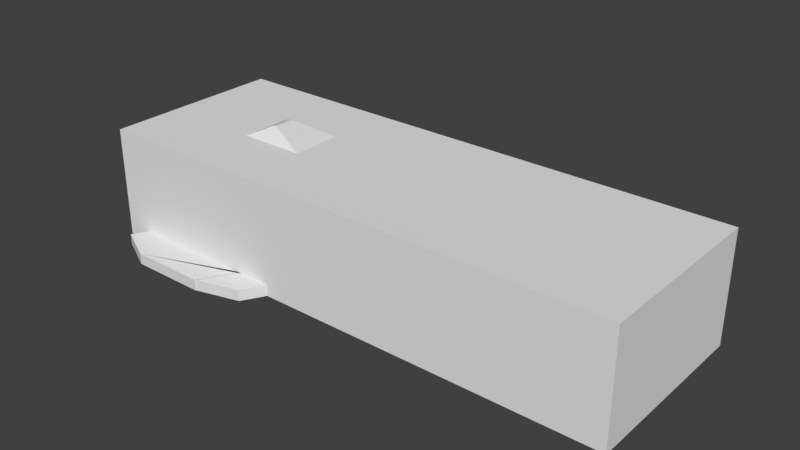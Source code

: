 # Source: car.sculpt.002.blend  (saved by Blender 2.77.0; exported with 4.5.12 LTS)
import bpy
from mathutils import Matrix  # noqa: F401  (used for matrix-valued properties, if any)

bpy.ops.wm.read_factory_settings(use_empty=True)
scene = bpy.context.scene
scene.name = 'Scene'

# ---- collections
col_collection_1 = bpy.data.collections.new('Collection 1'); scene.collection.children.link(col_collection_1)

# ---- world
world_world = bpy.data.worlds.new('World'); scene.world = world_world
world_world.color = (0.05088, 0.05088, 0.05088)
world_world.use_sun_shadow = False
world_world.sun_shadow_jitter_overblur = 0.0
world_world.cycles.sampling_method = 'MANUAL'

# ---- meshes
me_cube = bpy.data.meshes.new('Cube')
me_cube.from_pydata([(-0.003408, -0.1363, -0.6115), (-0.003408, -0.1363, -0.6115), (-0.003408, -0.1363, -0.6115), (-0.003408, -0.1363, -0.6115), (-0.003408, -0.1363, -0.6115), (-0.003408, -0.1363, -0.6115), (-0.003408, -0.1363, -0.6115), (-0.003408, -0.1363, -0.6115), (-0.003207, -0.1115, -0.6216), (-0.003207, -0.1115, -0.6216), (-0.003207, -0.1115, -0.6216), (-0.003207, -0.1115, -0.6216), (-0.003207, -0.1115, -0.6216), (-0.003207, -0.1115, -0.6216), (-0.003207, -0.1115, -0.6216), (-0.003207, -0.1115, -0.6216), (-1.0, 0.002448, -0.228), (-1.0, 0.002448, -0.75), (-0.9734, 0.002448, -0.228), (1.0, 0.002448, -0.75), (-1.0, -0.104, -0.75), (-1.0, -0.104, -0.228), (1.0, -0.06779, -0.75), (0.9902, -0.06779, -0.75), (0.9177, -0.1391, -0.75), (0.6925, -0.2277, -0.75), (0.25, -0.2277, -0.75), (0.25, -0.3191, -0.75), (-0.2701, -0.3191, -0.75), (-0.2701, -0.8852, -0.75), (-0.4363, -1.019, -0.75), (-0.4363, -1.024, -0.75), (-0.8817, -0.8073, -0.75), (-0.8677, -0.5768, -0.75), (-0.9236, -0.288, -0.75), (-0.9096, -0.2054, -0.75), (-0.9796, -0.1641, -0.75), (1.0, 0.002448, -0.3563), (-0.9796, -0.1641, -0.228), (-0.9734, -0.1678, -0.228), (1.0, -0.06779, -0.3563), (0.9902, -0.06779, -0.3448), (0.999, -0.06779, -0.3552), (0.9177, -0.1391, -0.2687), (0.6925, -0.2277, -0.155), (0.2764, -0.2277, -0.0004471), (0.25, -0.2277, -0.0004471), (0.6747, -0.2277, -0.1461), (0.25, -0.3191, -0.0004471), (0.2279, -0.3191, 0.01728), (-0.2701, -0.3191, 0.01728), (0.2764, -0.3191, -0.0004471), (-0.2701, -0.581, 0.05424), (-0.2701, -0.5965, -0.001258), (-0.2701, -0.6692, -0.2046), (-0.2701, -0.7125, -0.5676), (-0.2701, -0.7133, -0.5722), (-0.2701, -0.7145, -0.5767), (-0.2701, -0.7162, -0.581), (-0.2701, -0.7182, -0.5849), (-0.2701, -0.7207, -0.5886), (-0.2701, -0.7235, -0.5919), (-0.2701, -0.7266, -0.5948), (-0.2701, -0.73, -0.5972), (-0.2701, -0.7336, -0.5991), (-0.2701, -0.7373, -0.6004), (-0.2701, -0.7412, -0.6013), (-0.2701, -0.7451, -0.6016), (-0.2701, -0.8852, -0.6016), (-0.2701, -0.3193, 0.0221), (-0.2701, -0.3201, 0.02685), (-0.2701, -0.3214, 0.03143), (-0.2701, -0.3232, 0.03576), (-0.2701, -0.3255, 0.03978), (-0.2701, -0.3281, 0.04342), (-0.2701, -0.3312, 0.04661), (-0.2701, -0.3345, 0.04929), (-0.2701, -0.3381, 0.05143), (-0.2701, -0.3419, 0.05299), (-0.2701, -0.3459, 0.05393), (-0.2701, -0.3499, 0.05424), (-0.3493, -1.294, -0.75), (-0.5156, -1.427, -0.75), (-0.4363, -1.024, -0.6016), (-0.4363, -1.019, -0.6016), (-0.5156, -1.433, -0.75), (-0.8139, -1.433, -0.75), (-0.9609, -1.216, -0.75), (-0.8773, -0.7182, -0.5849), (-0.9569, -0.1775, -0.2142), (0.999, 0.002448, -0.3552), (-0.9713, -0.169, -0.2278), (-0.9713, 0.002448, -0.2278), (0.9256, 0.002448, -0.2728), (-0.02214, -0.5659, 0.1087), (0.04175, -0.5724, 0.08535), (0.04723, -0.567, 0.08335), (0.1268, -0.52, 0.05424), (0.1268, -0.3499, 0.05424), (0.1277, -0.3459, 0.05393), (0.1303, -0.3419, 0.05299), (0.1345, -0.3381, 0.05143), (0.1404, -0.3345, 0.04929), (0.1477, -0.3312, 0.04661), (0.1564, -0.3281, 0.04342), (0.1664, -0.3255, 0.03978), (0.1774, -0.3232, 0.03576), (0.1892, -0.3214, 0.03143), (0.2018, -0.3201, 0.02685), (0.2147, -0.3193, 0.0221), (0.6747, 0.002448, -0.1461), (-0.02214, 0.002448, 0.1087), (0.04723, -0.567, 0.05424), (0.03295, -0.581, 0.05424), (-0.8386, -0.5965, -0.001258), (-0.02389, -0.5657, 0.1095), (-0.02562, -0.5654, 0.1106), (-0.02734, -0.565, 0.1119), (-0.02903, -0.5645, 0.1136), (-0.03071, -0.564, 0.1155), (-0.03235, -0.5634, 0.1178), (-0.03396, -0.5627, 0.1203), (-0.03554, -0.5619, 0.123), (-0.03708, -0.5611, 0.1261), (-0.03857, -0.5601, 0.1293), (-0.04002, -0.5592, 0.1329), (-0.1891, -0.442, 0.554), (-0.1907, -0.441, 0.5578), (-0.1923, -0.44, 0.5612), (-0.1939, -0.4391, 0.5644), (-0.1957, -0.4383, 0.5673), (-0.1974, -0.4376, 0.5698), (-0.1992, -0.437, 0.5721), (-0.201, -0.4364, 0.574), (-0.2691, -0.4182, 0.6396), (-0.6986, -0.4182, 0.6396), (-0.7302, -0.4337, 0.5839), (-0.7317, -0.4345, 0.581), (-0.7332, -0.4354, 0.5778), (-0.7347, -0.4363, 0.5745), (-0.7361, -0.4373, 0.5708), (-0.7375, -0.4384, 0.567), (-0.7388, -0.4395, 0.5629), (-0.74, -0.4407, 0.5586), (-0.7412, -0.442, 0.5541), (-0.7423, -0.4433, 0.5494), (-0.7434, -0.4446, 0.5445), (-0.7444, -0.446, 0.5395), (-0.8316, -0.5887, 0.0265), (-0.8326, -0.5901, 0.02145), (-0.8337, -0.5915, 0.01657), (-0.8348, -0.5928, 0.01188), (-0.836, -0.5941, 0.007378), (-0.8372, -0.5953, 0.003083), (-0.8385, -0.5964, -0.0009993), (-0.8399, -0.5978, -0.004859), (-0.8413, -0.5991, -0.008487), (-0.8428, -0.6003, -0.01187), (-0.8443, -0.6014, -0.01502), (-0.8458, -0.6024, -0.0179), (-0.8705, -0.618, -0.06144), (-0.8739, -0.6692, -0.2046), (-0.8769, -0.7125, -0.5676), (-0.8769, -0.7133, -0.5722), (-0.877, -0.7145, -0.5767), (-0.8771, -0.7162, -0.581), (-0.8774, -0.7207, -0.5886), (-0.8776, -0.7235, -0.5919), (-0.8778, -0.7266, -0.5948), (-0.8781, -0.73, -0.5972), (-0.8783, -0.7336, -0.5991), (-0.8786, -0.7373, -0.6004), (-0.8788, -0.7412, -0.6013), (-0.8791, -0.7451, -0.6016), (-0.8817, -0.8073, -0.6016), (-0.3493, -1.294, -0.6016), (-0.5156, -1.427, -0.6016), (-0.5156, -1.433, -0.6016), (-0.8139, -1.433, -0.6016), (-0.9609, -1.216, -0.6016), (-0.8677, -0.5768, -0.05651), (-0.9692, 0.002448, -0.2271), (0.9373, 0.002448, -0.2825), (0.9373, -0.1198, -0.2825), (0.9256, -0.1312, -0.2728), (-0.02389, 0.002448, 0.1095), (-0.8399, 0.002448, -0.004859), (-0.02562, 0.002448, 0.1106), (-0.02734, 0.002448, 0.1119), (-0.02903, 0.002448, 0.1136), (-0.03071, 0.002448, 0.1155), (-0.03235, 0.002448, 0.1178), (-0.03396, 0.002448, 0.1203), (-0.03554, 0.002448, 0.123), (-0.03708, 0.002448, 0.1261), (-0.03857, 0.002448, 0.1293), (-0.04002, 0.002448, 0.1329), (-0.1891, 0.002448, 0.554), (-0.1907, 0.002448, 0.5578), (-0.1923, 0.002448, 0.5612), (-0.1939, 0.002448, 0.5644), (-0.1957, 0.002448, 0.5673), (-0.1974, 0.002448, 0.5698), (-0.1992, 0.002448, 0.5721), (-0.201, 0.002448, 0.574), (-0.5334, -0.1205, 0.8944), (-0.5334, 0.002448, 0.8944), (-0.5356, -0.1183, 0.8963), (-0.5378, -0.1167, 0.8976), (-0.54, -0.1157, 0.8986), (-0.5423, -0.1152, 0.899), (-0.5445, -0.1152, 0.8989), (-0.5468, -0.1159, 0.8984), (-0.549, -0.1171, 0.8974), (-0.5512, -0.1188, 0.8959), (-0.5534, -0.1211, 0.8939), (-0.5555, -0.124, 0.8914), (-0.5576, -0.1273, 0.8886), (-0.5597, -0.1312, 0.8852), (-0.7302, 0.002448, 0.5839), (-0.7317, 0.002448, 0.581), (-0.7332, 0.002448, 0.5778), (-0.7347, 0.002448, 0.5745), (-0.7361, 0.002448, 0.5708), (-0.7375, 0.002448, 0.567), (-0.7388, 0.002448, 0.5629), (-0.74, 0.002448, 0.5586), (-0.7412, 0.002448, 0.5541), (-0.7423, 0.002448, 0.5494), (-0.7434, 0.002448, 0.5445), (-0.7444, 0.002448, 0.5395), (-0.8316, 0.002448, 0.0265), (-0.8326, 0.002448, 0.02145), (-0.8337, 0.002448, 0.01657), (-0.8348, 0.002448, 0.01188), (-0.836, 0.002448, 0.007378), (-0.8372, 0.002448, 0.003083), (-0.8385, 0.002448, -0.0009994), (-0.8413, 0.002448, -0.008487), (-0.8428, 0.002448, -0.01188), (-0.8443, 0.002448, -0.01502), (-0.8458, 0.002448, -0.0179), (-0.9569, 0.002448, -0.2142), (-0.9589, -0.1764, -0.2174), (0.9271, -0.1298, -0.2736), (0.9271, 0.002448, -0.2736), (-0.5356, 0.002448, 0.8963), (-0.5378, 0.002448, 0.8976), (-0.54, 0.002448, 0.8986), (-0.5423, 0.002448, 0.899), (-0.5445, 0.002448, 0.8989), (-0.5468, 0.002448, 0.8984), (-0.549, 0.002448, 0.8974), (-0.5512, 0.002448, 0.8959), (-0.5534, 0.002448, 0.8939), (-0.5555, 0.002448, 0.8914), (-0.5576, 0.002448, 0.8886), (-0.5597, 0.002448, 0.8852), (-0.9236, -0.288, -0.1554), (-0.9608, -0.1752, -0.2202), (-0.9692, -0.1703, -0.2271), (0.9359, -0.1212, -0.2809), (0.9359, 0.002448, -0.2809), (0.9315, -0.1255, -0.2767), (0.9286, -0.1283, -0.2745), (0.9286, 0.002448, -0.2745), (-0.9096, -0.2054, -0.1307), (-0.9589, 0.002448, -0.2174), (-0.9608, 0.002448, -0.2202), (-0.967, -0.1716, -0.226), (-0.967, 0.002448, -0.226), (0.9344, -0.1226, -0.2794), (0.9344, 0.002448, -0.2794), (0.9301, -0.1269, -0.2755), (0.9301, 0.002448, -0.2755), (-0.9629, -0.174, -0.2226), (-0.965, 0.002448, -0.2245), (0.933, -0.124, -0.278), (0.933, 0.002448, -0.278), (0.9315, 0.002448, -0.2767), (-0.965, -0.1728, -0.2245), (-0.9629, 0.002448, -0.2226), (-1.0, -0.002448, -0.228), (-1.0, -0.002448, -0.75), (-0.9734, -0.002448, -0.228), (-1.0, 0.104, -0.228), (-1.0, 0.104, -0.75), (1.0, -0.002448, -0.75), (-0.9796, 0.1641, -0.228), (-0.9796, 0.1641, -0.75), (-0.9096, 0.2054, -0.75), (-0.9236, 0.288, -0.75), (-0.8677, 0.5768, -0.75), (-0.8817, 0.8073, -0.75), (-0.4363, 1.024, -0.75), (-0.4363, 1.019, -0.75), (-0.2701, 0.8852, -0.75), (-0.2701, 0.3191, -0.75), (0.25, 0.3191, -0.75), (0.25, 0.2277, -0.75), (0.6925, 0.2277, -0.75), (0.9177, 0.1391, -0.75), (0.9902, 0.06779, -0.75), (1.0, 0.06779, -0.75), (1.0, -0.002448, -0.3563), (-0.9734, 0.1678, -0.228), (-0.9569, 0.1775, -0.2142), (-0.8773, 0.7182, -0.5849), (-0.9609, 1.216, -0.75), (-0.8139, 1.433, -0.75), (-0.5156, 1.433, -0.75), (-0.4363, 1.024, -0.6016), (-0.4363, 1.019, -0.6016), (-0.5156, 1.427, -0.75), (-0.3493, 1.294, -0.75), (-0.2701, 0.581, 0.05424), (-0.2701, 0.3499, 0.05424), (-0.2701, 0.3459, 0.05393), (-0.2701, 0.3419, 0.05299), (-0.2701, 0.3381, 0.05143), (-0.2701, 0.3345, 0.04929), (-0.2701, 0.3312, 0.04661), (-0.2701, 0.3281, 0.04342), (-0.2701, 0.3255, 0.03978), (-0.2701, 0.3232, 0.03576), (-0.2701, 0.3214, 0.03143), (-0.2701, 0.3201, 0.02685), (-0.2701, 0.3193, 0.0221), (-0.2701, 0.3191, 0.01728), (-0.2701, 0.8852, -0.6016), (-0.2701, 0.7451, -0.6016), (-0.2701, 0.7412, -0.6013), (-0.2701, 0.7373, -0.6004), (-0.2701, 0.7336, -0.5991), (-0.2701, 0.73, -0.5972), (-0.2701, 0.7266, -0.5948), (-0.2701, 0.7235, -0.5919), (-0.2701, 0.7207, -0.5886), (-0.2701, 0.7182, -0.5849), (-0.2701, 0.7162, -0.581), (-0.2701, 0.7145, -0.5767), (-0.2701, 0.7133, -0.5722), (-0.2701, 0.7125, -0.5676), (-0.2701, 0.6692, -0.2046), (-0.2701, 0.5965, -0.001258), (0.2279, 0.3191, 0.01728), (0.2764, 0.3191, -0.0004471), (0.25, 0.3191, -0.0004471), (0.25, 0.2277, -0.0004471), (0.2764, 0.2277, -0.0004471), (0.6747, 0.2277, -0.1461), (0.6925, 0.2277, -0.155), (0.9177, 0.1391, -0.2687), (0.9902, 0.06779, -0.3448), (0.999, 0.06779, -0.3552), (1.0, 0.06779, -0.3563), (0.999, -0.002448, -0.3552), (-0.9713, -0.002448, -0.2278), (-0.9713, 0.169, -0.2278), (-0.8677, 0.5768, -0.05651), (-0.8771, 0.7162, -0.581), (-0.8774, 0.7207, -0.5886), (-0.8817, 0.8073, -0.6016), (-0.9609, 1.216, -0.6016), (-0.8139, 1.433, -0.6016), (-0.5156, 1.433, -0.6016), (-0.8791, 0.7451, -0.6016), (-0.5156, 1.427, -0.6016), (-0.3493, 1.294, -0.6016), (-0.8386, 0.5965, -0.001258), (-0.8385, 0.5964, -0.0009993), (-0.8372, 0.5953, 0.003083), (-0.836, 0.5941, 0.007378), (-0.8348, 0.5928, 0.01188), (-0.8337, 0.5915, 0.01657), (-0.8326, 0.5901, 0.02145), (-0.8316, 0.5887, 0.0265), (-0.7444, 0.446, 0.5395), (-0.7434, 0.4446, 0.5445), (-0.7423, 0.4433, 0.5494), (-0.7412, 0.442, 0.5541), (-0.74, 0.4407, 0.5586), (-0.7388, 0.4395, 0.5629), (-0.7375, 0.4384, 0.567), (-0.7361, 0.4373, 0.5708), (-0.7347, 0.4363, 0.5745), (-0.7332, 0.4354, 0.5778), (-0.7317, 0.4345, 0.581), (-0.7302, 0.4337, 0.5839), (-0.6986, 0.4182, 0.6396), (-0.2691, 0.4182, 0.6396), (-0.201, 0.4364, 0.574), (-0.1992, 0.437, 0.5721), (-0.1974, 0.4376, 0.5698), (-0.1957, 0.4383, 0.5673), (-0.1939, 0.4391, 0.5644), (-0.1923, 0.44, 0.5612), (-0.1907, 0.441, 0.5578), (-0.1891, 0.442, 0.554), (-0.04002, 0.5592, 0.1329), (-0.03857, 0.5601, 0.1293), (-0.03708, 0.5611, 0.1261), (-0.03554, 0.5619, 0.123), (-0.03396, 0.5627, 0.1203), (-0.03235, 0.5634, 0.1178), (-0.03071, 0.564, 0.1155), (-0.02903, 0.5645, 0.1136), (-0.02734, 0.565, 0.1119), (-0.02562, 0.5654, 0.1106), (-0.02389, 0.5657, 0.1095), (-0.02214, 0.5659, 0.1087), (0.04175, 0.5724, 0.08535), (0.03295, 0.581, 0.05424), (0.1268, 0.52, 0.05424), (0.1268, 0.3499, 0.05424), (0.04723, 0.567, 0.05424), (0.1277, 0.3459, 0.05393), (0.1303, 0.3419, 0.05299), (0.1345, 0.3381, 0.05143), (0.1404, 0.3345, 0.04929), (0.1477, 0.3312, 0.04661), (0.1564, 0.3281, 0.04342), (0.1664, 0.3255, 0.03978), (0.1774, 0.3232, 0.03576), (0.1892, 0.3214, 0.03143), (0.2018, 0.3201, 0.02685), (0.2147, 0.3193, 0.0221), (-0.8788, 0.7412, -0.6013), (-0.8786, 0.7373, -0.6004), (-0.8783, 0.7336, -0.5991), (-0.8781, 0.73, -0.5972), (-0.8778, 0.7266, -0.5948), (-0.8776, 0.7235, -0.5919), (-0.877, 0.7145, -0.5767), (-0.8769, 0.7133, -0.5722), (-0.8769, 0.7125, -0.5676), (-0.8739, 0.6692, -0.2046), (-0.8705, 0.618, -0.06144), (-0.8458, 0.6024, -0.0179), (-0.8443, 0.6014, -0.01502), (-0.8428, 0.6003, -0.01187), (-0.8413, 0.5991, -0.008487), (-0.8399, 0.5978, -0.004859), (-0.02214, -0.002448, 0.1087), (0.6747, -0.002448, -0.1461), (0.04723, 0.567, 0.08335), (0.9256, -0.002448, -0.2728), (-0.9692, -0.002448, -0.2271), (-0.9589, 0.1764, -0.2174), (-0.9569, -0.002448, -0.2142), (-0.8399, -0.002448, -0.004859), (-0.8385, -0.002448, -0.0009994), (-0.8372, -0.002448, 0.003083), (-0.836, -0.002448, 0.007378), (-0.8348, -0.002448, 0.01188), (-0.8337, -0.002448, 0.01657), (-0.8326, -0.002448, 0.02145), (-0.8316, -0.002448, 0.0265), (-0.7444, -0.002448, 0.5395), (-0.7434, -0.002448, 0.5445), (-0.7423, -0.002448, 0.5494), (-0.7412, -0.002448, 0.5541), (-0.74, -0.002448, 0.5586), (-0.7388, -0.002448, 0.5629), (-0.7375, -0.002448, 0.567), (-0.7361, -0.002448, 0.5708), (-0.7347, -0.002448, 0.5745), (-0.7332, -0.002448, 0.5778), (-0.7317, -0.002448, 0.581), (-0.7302, -0.002448, 0.5839), (-0.5597, 0.1312, 0.8852), (-0.5576, 0.1273, 0.8886), (-0.5555, 0.124, 0.8914), (-0.5534, 0.1211, 0.8939), (-0.5512, 0.1188, 0.8959), (-0.549, 0.1171, 0.8974), (-0.5468, 0.1159, 0.8984), (-0.5445, 0.1152, 0.8989), (-0.5423, 0.1152, 0.899), (-0.54, 0.1157, 0.8986), (-0.5378, 0.1167, 0.8976), (-0.5356, 0.1183, 0.8963), (-0.5334, 0.1205, 0.8944), (-0.5334, -0.002448, 0.8944), (-0.201, -0.002448, 0.574), (-0.1992, -0.002448, 0.5721), (-0.1974, -0.002448, 0.5698), (-0.1957, -0.002448, 0.5673), (-0.1939, -0.002448, 0.5644), (-0.1923, -0.002448, 0.5612), (-0.1907, -0.002448, 0.5578), (-0.1891, -0.002448, 0.554), (-0.04002, -0.002448, 0.1329), (-0.03857, -0.002448, 0.1293), (-0.03708, -0.002448, 0.1261), (-0.03554, -0.002448, 0.123), (-0.03396, -0.002448, 0.1203), (-0.03235, -0.002448, 0.1178), (-0.03071, -0.002448, 0.1155), (-0.02903, -0.002448, 0.1136), (-0.02734, -0.002448, 0.1119), (-0.02562, -0.002448, 0.1106), (-0.02389, -0.002448, 0.1095), (-0.8458, -0.002448, -0.0179), (-0.8443, -0.002448, -0.01502), (-0.8428, -0.002448, -0.01188), (-0.8413, -0.002448, -0.008487), (0.9256, 0.1312, -0.2728), (0.9373, 0.1198, -0.2825), (0.9373, -0.002448, -0.2825), (-0.9608, 0.1752, -0.2202), (-0.9236, 0.288, -0.1554), (-0.5597, -0.002448, 0.8852), (-0.5576, -0.002448, 0.8886), (-0.5555, -0.002448, 0.8914), (-0.5534, -0.002448, 0.8939), (-0.5512, -0.002448, 0.8959), (-0.549, -0.002448, 0.8974), (-0.5468, -0.002448, 0.8984), (-0.5445, -0.002448, 0.8989), (-0.5423, -0.002448, 0.899), (-0.54, -0.002448, 0.8986), (-0.5378, -0.002448, 0.8976), (-0.5356, -0.002448, 0.8963), (0.9271, -0.002448, -0.2736), (0.9271, 0.1298, -0.2736), (-0.9692, 0.1703, -0.2271), (-0.9608, -0.002448, -0.2202), (-0.9589, -0.002448, -0.2174), (-0.9096, 0.2054, -0.1307), (0.9315, 0.1255, -0.2767), (0.9286, 0.1283, -0.2745), (0.9286, -0.002448, -0.2745), (0.9359, 0.1212, -0.2809), (0.9359, -0.002448, -0.2809), (-0.967, 0.1716, -0.226), (-0.967, -0.002448, -0.226), (-0.9629, 0.174, -0.2226), (0.9344, 0.1226, -0.2794), (0.9301, -0.002448, -0.2755), (0.9301, 0.1269, -0.2755), (0.9344, -0.002448, -0.2794), (-0.965, -0.002448, -0.2245), (-0.965, 0.1728, -0.2245), (-0.9629, -0.002448, -0.2226), (0.933, 0.124, -0.278), (0.9315, -0.002448, -0.2767), (0.933, -0.002448, -0.278)], [], [(0, 3, 2, 1), (7, 4, 5, 6), (0, 4, 7, 3), (1, 5, 4, 0), (2, 6, 5, 1), (3, 7, 6, 2), (8, 11, 10, 9), (15, 12, 13, 14), (8, 12, 15, 11), (9, 13, 12, 8), (10, 14, 13, 9), (11, 15, 14, 10), (283, 286, 289, 290, 291, 292, 293, 308, 309, 310, 294, 295, 313, 314, 296, 297, 298, 299, 300, 301, 302, 303, 287), (39, 18, 16, 21, 38), (21, 20, 36, 38), (41, 23, 22, 40, 42), (25, 24, 43, 44), (45, 46, 26, 25, 44, 47), (27, 26, 46, 48), (49, 50, 28, 27, 48, 51), (52, 53, 54, 55, 56, 57, 58, 59, 60, 61, 62, 63, 64, 65, 66, 67, 68, 29, 28, 50, 69, 70, 71, 72, 73, 74, 75, 76, 77, 78, 79, 80), (83, 31, 30, 84), (84, 176, 175, 68, 67, 173, 174, 179, 178, 177, 83), (42, 40, 37, 90), (537, 510, 448, 306, 529, 290, 289, 288, 305, 358, 526, 535, 543), (39, 91, 92, 18), (42, 90, 182, 183, 41), (23, 41, 183, 261, 271, 277, 263, 273, 264, 244, 184, 43, 24), (94, 95, 96, 97, 98, 99, 100, 101, 102, 103, 104, 105, 106, 107, 108, 109, 49, 51, 45, 47, 110, 111), (51, 48, 46, 45), (47, 44, 43, 184, 93, 110), (109, 69, 50, 49), (97, 112, 113, 52, 80, 98), (114, 53, 52, 113, 95, 94, 115, 116, 117, 118, 119, 120, 121, 122, 123, 124, 125, 126, 127, 128, 129, 130, 131, 132, 133, 134, 135, 136, 137, 138, 139, 140, 141, 142, 143, 144, 145, 146, 147, 148, 149, 150, 151, 152, 153, 154), (53, 114, 155, 156, 157, 158, 159, 160, 161, 54), (54, 161, 162, 55), (55, 162, 163, 56), (56, 163, 164, 57), (57, 164, 165, 58), (58, 165, 88, 59), (59, 88, 166, 60), (60, 166, 167, 61), (61, 167, 168, 62), (62, 168, 169, 63), (63, 169, 170, 64), (64, 170, 171, 65), (65, 171, 172, 66), (66, 172, 173, 67), (29, 68, 175, 81), (108, 70, 69, 109), (107, 71, 70, 108), (106, 72, 71, 107), (105, 73, 72, 106), (104, 74, 73, 105), (103, 75, 74, 104), (102, 76, 75, 103), (101, 77, 76, 102), (100, 78, 77, 101), (99, 79, 78, 100), (98, 80, 79, 99), (84, 30, 82, 176), (175, 176, 82, 81), (31, 83, 177, 85), (178, 86, 85, 177), (174, 32, 87, 179), (179, 87, 86, 178), (35, 34, 258, 266), (92, 91, 260, 181), (115, 94, 111, 185), (95, 113, 112, 96), (96, 112, 97), (114, 154, 237, 186, 155), (116, 115, 185, 187), (117, 116, 187, 188), (118, 117, 188, 189), (119, 118, 189, 190), (120, 119, 190, 191), (121, 120, 191, 192), (122, 121, 192, 193), (123, 122, 193, 194), (124, 123, 194, 195), (125, 124, 195, 196), (127, 126, 197, 198), (128, 127, 198, 199), (129, 128, 199, 200), (130, 129, 200, 201), (131, 130, 201, 202), (132, 131, 202, 203), (133, 132, 203, 204), (205, 134, 133, 204, 206), (135, 134, 205, 207, 208, 209, 210, 211, 212, 213, 214, 215, 216, 217, 218), (136, 135, 218, 257, 219), (137, 136, 219, 220), (138, 137, 220, 221), (139, 138, 221, 222), (140, 139, 222, 223), (141, 140, 223, 224), (142, 141, 224, 225), (143, 142, 225, 226), (144, 143, 226, 227), (145, 144, 227, 228), (146, 145, 228, 229), (147, 146, 229, 230), (147, 230, 231, 148), (149, 148, 231, 232), (150, 149, 232, 233), (151, 150, 233, 234), (152, 151, 234, 235), (153, 152, 235, 236), (154, 153, 236, 237), (156, 155, 186, 238), (157, 156, 238, 239), (158, 157, 239, 240), (159, 158, 240, 241), (17, 20, 21, 16), (89, 242, 267, 243), (184, 244, 245, 93), (207, 205, 206, 246), (208, 207, 246, 247), (209, 208, 247, 248), (210, 209, 248, 249), (211, 210, 249, 250), (212, 211, 250, 251), (213, 212, 251, 252), (214, 213, 252, 253), (215, 214, 253, 254), (216, 215, 254, 255), (217, 216, 255, 256), (218, 217, 256, 257), (261, 183, 182, 262), (244, 264, 265, 245), (33, 180, 258, 34), (259, 243, 267, 268), (260, 269, 270, 181), (271, 261, 262, 272), (264, 273, 274, 265), (259, 268, 281, 275), (270, 269, 280, 276), (277, 271, 272, 278), (273, 263, 279, 274), (266, 89, 243, 259, 275, 280, 269, 260, 91, 39, 38, 36, 35), (266, 258, 180, 160, 159, 241, 242, 89), (263, 277, 278, 279), (280, 275, 281, 276), (22, 23, 24, 25, 26, 27, 28, 29, 81, 82, 30, 31, 85, 86, 87, 32, 33, 34, 35, 36, 20, 17, 19), (282, 284, 305, 288, 285), (285, 288, 289, 286), (282, 285, 286, 283), (359, 437, 436, 435, 434, 433, 360, 307, 361, 432, 431, 430, 429, 428, 427, 366, 362, 293, 292), (355, 304, 287, 303), (40, 22, 19, 37), (311, 312, 295, 294), (315, 316, 317, 318, 319, 320, 321, 322, 323, 324, 325, 326, 327, 328, 297, 296, 329, 330, 331, 332, 333, 334, 335, 336, 337, 338, 339, 340, 341, 342, 343, 344), (345, 346, 347, 298, 297, 328), (298, 347, 348, 299), (349, 350, 351, 300, 299, 348), (300, 351, 352, 301), (540, 530, 545, 538, 533, 508, 353, 302, 301, 352, 507, 525, 531), (353, 354, 355, 303, 302), (354, 356, 304, 355), (305, 284, 357, 358), (511, 291, 290, 529), (362, 363, 308, 293), (363, 364, 309, 308), (364, 365, 310, 309), (294, 310, 365, 311), (311, 365, 364, 363, 362, 366, 330, 329, 368, 367, 312), (312, 367, 313, 295), (368, 314, 313, 367), (296, 314, 368, 329), (369, 370, 371, 372, 373, 374, 375, 376, 377, 378, 379, 380, 381, 382, 383, 384, 385, 386, 387, 388, 389, 390, 391, 392, 393, 394, 395, 396, 397, 398, 399, 400, 401, 402, 403, 404, 405, 406, 407, 408, 409, 410, 411, 412, 315, 344), (413, 414, 316, 315, 412, 415), (414, 416, 317, 316), (416, 417, 318, 317), (417, 418, 319, 318), (418, 419, 320, 319), (419, 420, 321, 320), (420, 421, 322, 321), (421, 422, 323, 322), (422, 423, 324, 323), (423, 424, 325, 324), (424, 425, 326, 325), (425, 426, 327, 326), (426, 345, 328, 327), (331, 330, 366, 427), (332, 331, 427, 428), (333, 332, 428, 429), (334, 333, 429, 430), (335, 334, 430, 431), (336, 335, 431, 432), (337, 336, 432, 361), (338, 337, 361, 307), (339, 338, 307, 360), (340, 339, 360, 433), (341, 340, 433, 434), (342, 341, 434, 435), (343, 342, 435, 436), (344, 343, 436, 437, 438, 439, 440, 441, 442, 369), (410, 443, 444, 350, 349, 346, 345, 426, 425, 424, 423, 422, 421, 420, 419, 418, 417, 416, 414, 413, 445, 411), (346, 349, 348, 347), (352, 351, 350, 444, 446, 507), (354, 353, 508, 509, 356), (357, 447, 526, 358), (306, 448, 528, 449), (529, 306, 449, 503, 438, 437, 359, 511), (162, 161, 160, 180, 33, 32, 174, 173, 172, 171, 170, 169, 168, 167, 166, 88, 165, 164, 163), (370, 369, 442, 450, 451), (370, 451, 452, 371), (371, 452, 453, 372), (372, 453, 454, 373), (373, 454, 455, 374), (374, 455, 456, 375), (375, 456, 457, 376), (457, 458, 377, 376), (377, 458, 459, 378), (378, 459, 460, 379), (379, 460, 461, 380), (380, 461, 462, 381), (381, 462, 463, 382), (382, 463, 464, 383), (383, 464, 465, 384), (384, 465, 466, 385), (385, 466, 467, 386), (386, 467, 468, 387), (387, 468, 469, 388), (388, 469, 512, 470, 389), (389, 470, 471, 472, 473, 474, 475, 476, 477, 478, 479, 480, 481, 482, 390), (482, 483, 484, 391, 390), (391, 484, 485, 392), (392, 485, 486, 393), (393, 486, 487, 394), (394, 487, 488, 395), (395, 488, 489, 396), (396, 489, 490, 397), (397, 490, 491, 398), (125, 196, 197, 126), (491, 492, 399, 398), (399, 492, 493, 400), (400, 493, 494, 401), (401, 494, 495, 402), (402, 495, 496, 403), (403, 496, 497, 404), (404, 497, 498, 405), (405, 498, 499, 406), (406, 499, 500, 407), (407, 500, 501, 408), (408, 501, 502, 409), (409, 502, 443, 410), (411, 445, 415, 412), (438, 503, 504, 439), (439, 504, 505, 440), (440, 505, 506, 441), (441, 506, 450, 442), (445, 413, 415), (470, 512, 513, 471), (471, 513, 514, 472), (472, 514, 515, 473), (473, 515, 516, 474), (474, 516, 517, 475), (475, 517, 518, 476), (476, 518, 519, 477), (477, 519, 520, 478), (478, 520, 521, 479), (479, 521, 522, 480), (480, 522, 523, 481), (481, 523, 483, 482), (507, 446, 524, 525), (510, 527, 528, 448), (511, 359, 292, 291), (525, 524, 532, 531), (533, 534, 509, 508), (526, 447, 536, 535), (537, 544, 527, 510), (531, 532, 539, 540), (538, 541, 534, 533), (540, 539, 546, 530), (545, 547, 541, 538), (535, 536, 542, 543), (543, 542, 544, 537), (530, 546, 547, 545)])
me_cube.use_remesh_preserve_volume = False
me_cube.use_remesh_preserve_attributes = False
me_cube.use_mirror_vertex_groups = False
me_cube.update()
me_cube_001 = bpy.data.meshes.new('Cube.001')
me_cube_001.from_pydata([(-3.65, -1.25, -0.75), (-3.65, -1.25, 0.75), (-3.65, 1.25, -0.75), (-3.65, 1.25, 0.75), (3.65, -1.25, -0.75), (3.65, -1.25, 0.75), (3.65, 1.25, -0.75), (3.65, 1.25, 0.75)], [], [(1, 3, 2, 0), (3, 7, 6, 2), (7, 5, 4, 6), (5, 1, 0, 4), (0, 2, 6, 4), (5, 7, 3, 1)])
me_cube_001.use_remesh_preserve_volume = False
me_cube_001.use_remesh_preserve_attributes = False
me_cube_001.use_mirror_vertex_groups = False
me_cube_001.update()

# ---- objects
ob_cube = bpy.data.objects.new('Cube', me_cube)
ob_basicsize = bpy.data.objects.new('BasicSize', me_cube_001)

# ---- transforms, parenting, visibility, modifiers, constraints
ob_cube.location = (8.898e-05, -0.003178, -7.057e-19)
ob_cube.scale = (3.534, 1.198, 1.0)
ob_cube.lineart.crease_threshold = 0.0
ob_basicsize.location = (0.0, 0.0, 0.0)
ob_basicsize.display_type = 'WIRE'
ob_basicsize.lineart.crease_threshold = 0.0

# ---- collection membership
col_collection_1.objects.link(ob_cube)
col_collection_1.objects.link(ob_basicsize)

# ---- scene / render settings (as saved in the file)
scene.frame_start = 1; scene.frame_end = 250; scene.frame_set(1)
scene.render.engine = 'CYCLES'
scene.render.resolution_percentage = 50
scene.render.dither_intensity = 0.0
scene.cycles.feature_set = 'EXPERIMENTAL'
scene.cycles.use_denoising = False
scene.cycles.samples = 128
scene.cycles.sampling_pattern = 'TABULATED_SOBOL'
scene.cycles.light_sampling_threshold = 0.0
scene.cycles.use_adaptive_sampling = False
scene.cycles.use_light_tree = False
scene.cycles.blur_glossy = 0.0
scene.cycles.sample_clamp_indirect = 0.0
scene.view_settings.view_transform = 'Standard'
bpy.context.view_layer.update()

# ---- added for rendering (the .blend has no active camera and no usable light): camera, sun
cam_auto = bpy.data.cameras.new('AutoCamera')
cam_auto.lens = 50.0
cam_auto.sensor_width = 36.0
cam_auto.clip_end = 1000.0
ob_auto_camera = bpy.data.objects.new('AutoCamera', cam_auto)
scene.collection.objects.link(ob_auto_camera)
ob_auto_camera.location = (7.61808, -9.14488, 6.16895)
ob_auto_camera.rotation_euler = (1.09748, -7.21219e-08, 0.694738)
scene.camera = ob_auto_camera
light_auto_sun = bpy.data.lights.new('AutoSun', 'SUN')
light_auto_sun.energy = 3.0
light_auto_sun.angle = 0.0523599
ob_auto_sun = bpy.data.objects.new('AutoSun', light_auto_sun)
scene.collection.objects.link(ob_auto_sun)
ob_auto_sun.rotation_euler = (0.872665, 0.174533, 0.523599)
bpy.context.view_layer.update()
